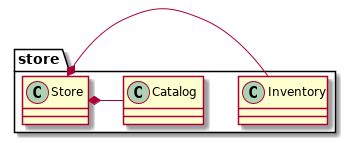

The diagram above was rendered by PlantUML. Its source (embedded in the PNG):
@startuml package
package "store" {
    class Store
    class Inventory
    class Catalog
}
Store *- Inventory
Store *- Catalog
@enduml